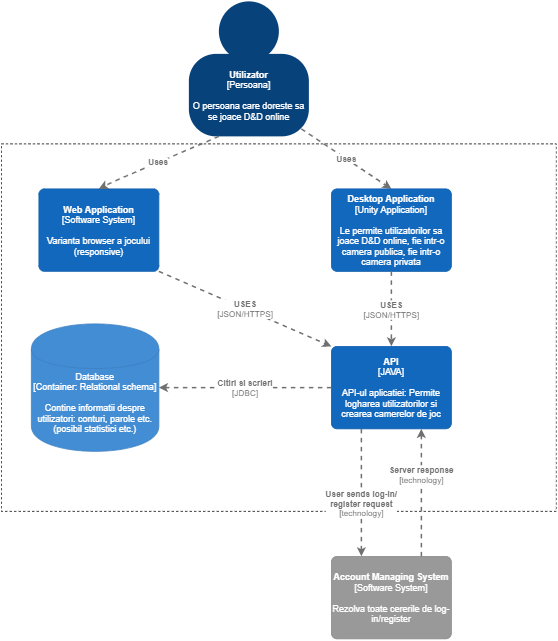

The diagram above was exported from draw.io. Its source (the exported page's mxGraphModel, read from the mxfile embedded in the PNG):
<mxGraphModel dx="1896" dy="993" grid="1" gridSize="10" guides="1" tooltips="1" connect="1" arrows="1" fold="1" page="1" pageScale="1" pageWidth="850" pageHeight="1100" math="0" shadow="0">
  <root>
    <mxCell id="0" />
    <mxCell id="1" parent="0" />
    <mxCell id="6nBdFEpc_27ubX22GguH-24" value="" style="rounded=0;whiteSpace=wrap;html=1;dashed=1;" vertex="1" parent="1">
      <mxGeometry x="70" y="290" width="740" height="490" as="geometry" />
    </mxCell>
    <mxCell id="6nBdFEpc_27ubX22GguH-1" value="" style="group;rounded=0;labelBackgroundColor=none;fillColor=none;fontColor=#ffffff;align=center;html=1;" vertex="1" connectable="0" parent="1">
      <mxGeometry x="320" y="100" width="160" height="180" as="geometry" />
      <C4Person as="c4" />
    </mxCell>
    <object label="&lt;b&gt;Utilizator&lt;/b&gt;&lt;div&gt;[Persoana]&lt;/div&gt;&lt;div&gt;&lt;br&gt;&lt;/div&gt;&lt;div&gt;O persoana care doreste sa se joace D&amp;amp;D online&lt;/div&gt;" placeholders="1" c4Name="name" c4Type="body" c4Description="Description" id="6nBdFEpc_27ubX22GguH-2">
      <mxCell style="rounded=1;whiteSpace=wrap;html=1;labelBackgroundColor=none;fillColor=#08427b;fontColor=#ffffff;align=center;arcSize=33;strokeColor=3c7fc0;" vertex="1" parent="6nBdFEpc_27ubX22GguH-1">
        <mxGeometry y="70" width="160" height="110" as="geometry" />
        <C4Person as="c4" />
      </mxCell>
    </object>
    <mxCell id="6nBdFEpc_27ubX22GguH-3" value="" style="ellipse;whiteSpace=wrap;html=1;aspect=fixed;rounded=0;labelBackgroundColor=none;fillColor=#08427b;fontSize=12;fontColor=#ffffff;align=center;strokeColor=3c7fc0;" vertex="1" parent="6nBdFEpc_27ubX22GguH-1">
      <mxGeometry x="40" width="80" height="80" as="geometry" />
      <C4Person as="c4" />
    </mxCell>
    <object label="&lt;div style=&quot;text-align: left&quot;&gt;&lt;div style=&quot;text-align: center&quot;&gt;&lt;b&gt;Uses&lt;/b&gt;&lt;/div&gt;&lt;/div&gt;" c4Type="Relationship" c4Description="Description" c4Technology="technology" id="6nBdFEpc_27ubX22GguH-20">
      <mxCell style="edgeStyle=none;rounded=0;html=1;entryX=0.5;entryY=0;jettySize=auto;orthogonalLoop=1;strokeColor=#707070;strokeWidth=2;fontColor=#707070;jumpStyle=none;dashed=1;entryDx=0;entryDy=0;" edge="1" parent="6nBdFEpc_27ubX22GguH-1" target="6nBdFEpc_27ubX22GguH-11">
        <mxGeometry width="160" relative="1" as="geometry">
          <mxPoint x="150" y="170" as="sourcePoint" />
          <mxPoint x="310" y="170" as="targetPoint" />
        </mxGeometry>
        <C4Relationship as="c4" />
      </mxCell>
    </object>
    <object label="&lt;b&gt;Desktop Application&lt;/b&gt;&lt;div&gt;[Unity Application]&lt;/div&gt;&lt;div&gt;&lt;br&gt;&lt;/div&gt;&lt;div&gt;Le permite utilizatorilor sa joace D&amp;amp;D online, fie intr-o camera publica, fie intr-o camera privata&lt;/div&gt;" placeholders="1" c4Name="Desktop Application" c4Type="SoftwareSystem" c4Description="Le permite utilizatorilor sa joace D&amp;D online, fie intr-o camera publica, fie intr-o camera privata" id="6nBdFEpc_27ubX22GguH-11">
      <mxCell style="rounded=1;whiteSpace=wrap;html=1;labelBackgroundColor=none;fillColor=#1168bd;fontColor=#ffffff;align=center;arcSize=7;strokeColor=#0f5eaa;" vertex="1" parent="1">
        <mxGeometry x="510" y="350" width="160" height="110" as="geometry" />
        <C4SoftwareSystem as="c4" />
      </mxCell>
    </object>
    <object label="&lt;b&gt;Web Application&lt;/b&gt;&lt;div&gt;[Software System]&lt;/div&gt;&lt;div&gt;&lt;br&gt;&lt;/div&gt;&lt;div&gt;Varianta browser a jocului&lt;/div&gt;&lt;div&gt;(responsive)&lt;/div&gt;" placeholders="1" c4Name="Web Application" c4Type="SoftwareSystem" c4Description="Varianta browser a jocului" id="6nBdFEpc_27ubX22GguH-12">
      <mxCell style="rounded=1;whiteSpace=wrap;html=1;labelBackgroundColor=none;fillColor=#1168bd;fontColor=#ffffff;align=center;arcSize=7;strokeColor=#0f5eaa;" vertex="1" parent="1">
        <mxGeometry x="120" y="350" width="160" height="110" as="geometry" />
        <C4SoftwareSystem as="c4" />
      </mxCell>
    </object>
    <object label="&lt;span&gt;Database&lt;/span&gt;&lt;div&gt;[Container:&amp;nbsp;Relational schema]&lt;/div&gt;&lt;div&gt;&lt;br&gt;&lt;/div&gt;&lt;div&gt;Contine informatii despre utilizatori: conturi, parole etc.(posibil statistici etc.)&lt;/div&gt;" placeholders="1" c4Type="Database" c4Technology="Relational schema" c4Description="Contine informatii despre utilizatori: conturi, parole etc.(posibil statistici etc.)" id="6nBdFEpc_27ubX22GguH-13">
      <mxCell style="shape=cylinder;whiteSpace=wrap;html=1;boundedLbl=1;rounded=0;labelBackgroundColor=none;fillColor=#438dd5;fontSize=12;fontColor=#ffffff;align=center;strokeColor=#3c7fc0;" vertex="1" parent="1">
        <mxGeometry x="110" y="530" width="170" height="170" as="geometry" />
        <C4Database as="c4" />
      </mxCell>
    </object>
    <object label="&lt;b&gt;API&lt;/b&gt;&lt;div&gt;[JAVA]&lt;/div&gt;&lt;div&gt;&lt;br&gt;&lt;/div&gt;&lt;div&gt;API-ul aplicatiei: Permite logharea utilizatorilor si crearea camerelor de joc&lt;/div&gt;" placeholders="1" c4Name="API" c4Type="SoftwareSystem" c4Description="API-ul aplicatiei: Permite logharea utilizatorilor si crearea camerelor de joc" id="6nBdFEpc_27ubX22GguH-14">
      <mxCell style="rounded=1;whiteSpace=wrap;html=1;labelBackgroundColor=none;fillColor=#1168bd;fontColor=#ffffff;align=center;arcSize=7;strokeColor=#0f5eaa;" vertex="1" parent="1">
        <mxGeometry x="510" y="560" width="160" height="110" as="geometry" />
        <C4SoftwareSystem as="c4" />
      </mxCell>
    </object>
    <object label="&lt;div style=&quot;text-align: left&quot;&gt;&lt;div style=&quot;text-align: center&quot;&gt;&lt;b&gt;Citiri si scrieri&lt;/b&gt;&lt;/div&gt;&lt;div style=&quot;text-align: center&quot;&gt;[JDBC]&lt;/div&gt;&lt;/div&gt;" c4Type="Relationship" c4Description="Description" c4Technology="technology" id="6nBdFEpc_27ubX22GguH-15">
      <mxCell style="edgeStyle=none;rounded=0;html=1;entryX=1;entryY=0.5;jettySize=auto;orthogonalLoop=1;strokeColor=#707070;strokeWidth=2;fontColor=#707070;jumpStyle=none;dashed=1;exitX=0;exitY=0.5;exitDx=0;exitDy=0;entryDx=0;entryDy=0;" edge="1" parent="1" source="6nBdFEpc_27ubX22GguH-14" target="6nBdFEpc_27ubX22GguH-13">
        <mxGeometry width="160" relative="1" as="geometry">
          <mxPoint x="370" y="700" as="sourcePoint" />
          <mxPoint x="530" y="700" as="targetPoint" />
        </mxGeometry>
        <C4Relationship as="c4" />
      </mxCell>
    </object>
    <object label="&lt;b&gt;Account Managing System&lt;/b&gt;&lt;div&gt;[Software System]&lt;/div&gt;&lt;div&gt;&lt;br&gt;&lt;/div&gt;&lt;div&gt;Rezolva toate cererile de log-in/register" placeholders="1" c4Name="Account Managing System" c4Type="SoftwareSystemDependency" c4Description="Rezolva toate cererile de log-in/register" id="6nBdFEpc_27ubX22GguH-16">
      <mxCell style="rounded=1;whiteSpace=wrap;html=1;labelBackgroundColor=none;fillColor=#999999;fontColor=#ffffff;align=center;arcSize=7;strokeColor=#8a8a8a;" vertex="1" parent="1">
        <mxGeometry x="510" y="840" width="160" height="110" as="geometry" />
        <C4SoftwareSystemDependency as="c4" />
      </mxCell>
    </object>
    <object label="&lt;div style=&quot;text-align: left&quot;&gt;&lt;div style=&quot;text-align: center&quot;&gt;&lt;b&gt;User sends log-in/&lt;/b&gt;&lt;/div&gt;&lt;div style=&quot;text-align: center&quot;&gt;&lt;b&gt;register request&lt;/b&gt;&lt;/div&gt;&lt;div style=&quot;text-align: center&quot;&gt;[technology]&lt;/div&gt;&lt;/div&gt;" c4Type="Relationship" c4Description="Description" c4Technology="technology" id="6nBdFEpc_27ubX22GguH-17">
      <mxCell style="edgeStyle=none;rounded=0;html=1;jettySize=auto;orthogonalLoop=1;strokeColor=#707070;strokeWidth=2;fontColor=#707070;jumpStyle=none;dashed=1;exitX=0.25;exitY=1;exitDx=0;exitDy=0;entryX=0.25;entryY=0;entryDx=0;entryDy=0;" edge="1" parent="1" source="6nBdFEpc_27ubX22GguH-14" target="6nBdFEpc_27ubX22GguH-16">
        <mxGeometry x="0.1765" width="160" relative="1" as="geometry">
          <mxPoint x="300" y="840" as="sourcePoint" />
          <mxPoint x="540" y="820" as="targetPoint" />
          <mxPoint as="offset" />
        </mxGeometry>
        <C4Relationship as="c4" />
      </mxCell>
    </object>
    <object label="&lt;div style=&quot;text-align: left&quot;&gt;&lt;div style=&quot;text-align: center&quot;&gt;&lt;b&gt;Server response&lt;/b&gt;&lt;/div&gt;&lt;div style=&quot;text-align: center&quot;&gt;[technology]&lt;/div&gt;&lt;/div&gt;" c4Type="Relationship" c4Description="Description" c4Technology="technology" id="6nBdFEpc_27ubX22GguH-18">
      <mxCell style="edgeStyle=none;rounded=0;html=1;entryX=0.75;entryY=1;jettySize=auto;orthogonalLoop=1;strokeColor=#707070;strokeWidth=2;fontColor=#707070;jumpStyle=none;dashed=1;exitX=0.75;exitY=0;exitDx=0;exitDy=0;entryDx=0;entryDy=0;" edge="1" parent="1" source="6nBdFEpc_27ubX22GguH-16" target="6nBdFEpc_27ubX22GguH-14">
        <mxGeometry x="0.2941" width="160" relative="1" as="geometry">
          <mxPoint x="650" y="790" as="sourcePoint" />
          <mxPoint x="810" y="790" as="targetPoint" />
          <mxPoint as="offset" />
        </mxGeometry>
        <C4Relationship as="c4" />
      </mxCell>
    </object>
    <object label="&lt;div style=&quot;text-align: left&quot;&gt;&lt;div style=&quot;text-align: center&quot;&gt;&lt;b&gt;Uses&lt;/b&gt;&lt;/div&gt;&lt;/div&gt;" c4Type="Relationship" c4Description="Description" c4Technology="technology" id="6nBdFEpc_27ubX22GguH-19">
      <mxCell style="edgeStyle=none;rounded=0;html=1;entryX=0.5;entryY=0;jettySize=auto;orthogonalLoop=1;strokeColor=#707070;strokeWidth=2;fontColor=#707070;jumpStyle=none;dashed=1;exitX=0.25;exitY=1;exitDx=0;exitDy=0;entryDx=0;entryDy=0;" edge="1" parent="1" source="6nBdFEpc_27ubX22GguH-2" target="6nBdFEpc_27ubX22GguH-12">
        <mxGeometry width="160" relative="1" as="geometry">
          <mxPoint x="130" y="220" as="sourcePoint" />
          <mxPoint x="290" y="220" as="targetPoint" />
          <Array as="points">
            <mxPoint x="220" y="340" />
          </Array>
        </mxGeometry>
        <C4Relationship as="c4" />
      </mxCell>
    </object>
    <object label="&lt;div style=&quot;text-align: left&quot;&gt;&lt;div style=&quot;text-align: center&quot;&gt;&lt;b&gt;USES&lt;/b&gt;&lt;/div&gt;&lt;div style=&quot;text-align: center&quot;&gt;[JSON/HTTPS]&lt;/div&gt;&lt;/div&gt;" c4Type="Relationship" c4Description="Description" c4Technology="technology" id="6nBdFEpc_27ubX22GguH-22">
      <mxCell style="edgeStyle=none;rounded=0;html=1;entryX=0;entryY=0;jettySize=auto;orthogonalLoop=1;strokeColor=#707070;strokeWidth=2;fontColor=#707070;jumpStyle=none;dashed=1;exitX=1;exitY=1;exitDx=0;exitDy=0;entryDx=0;entryDy=0;" edge="1" parent="1" source="6nBdFEpc_27ubX22GguH-12" target="6nBdFEpc_27ubX22GguH-14">
        <mxGeometry width="160" relative="1" as="geometry">
          <mxPoint x="310" y="480" as="sourcePoint" />
          <mxPoint x="470" y="480" as="targetPoint" />
        </mxGeometry>
        <C4Relationship as="c4" />
      </mxCell>
    </object>
    <object label="&lt;div style=&quot;text-align: left&quot;&gt;&lt;div style=&quot;text-align: center&quot;&gt;&lt;b&gt;USES&lt;/b&gt;&lt;/div&gt;&lt;div style=&quot;text-align: center&quot;&gt;[JSON/HTTPS]&lt;/div&gt;&lt;/div&gt;" c4Type="Relationship" c4Description="Description" c4Technology="technology" id="6nBdFEpc_27ubX22GguH-23">
      <mxCell style="edgeStyle=none;rounded=0;html=1;entryX=0.5;entryY=0;jettySize=auto;orthogonalLoop=1;strokeColor=#707070;strokeWidth=2;fontColor=#707070;jumpStyle=none;dashed=1;exitX=0.5;exitY=1;exitDx=0;exitDy=0;entryDx=0;entryDy=0;" edge="1" parent="1" source="6nBdFEpc_27ubX22GguH-11" target="6nBdFEpc_27ubX22GguH-14">
        <mxGeometry width="160" relative="1" as="geometry">
          <mxPoint x="590" y="500" as="sourcePoint" />
          <mxPoint x="750" y="500" as="targetPoint" />
        </mxGeometry>
        <C4Relationship as="c4" />
      </mxCell>
    </object>
  </root>
</mxGraphModel>